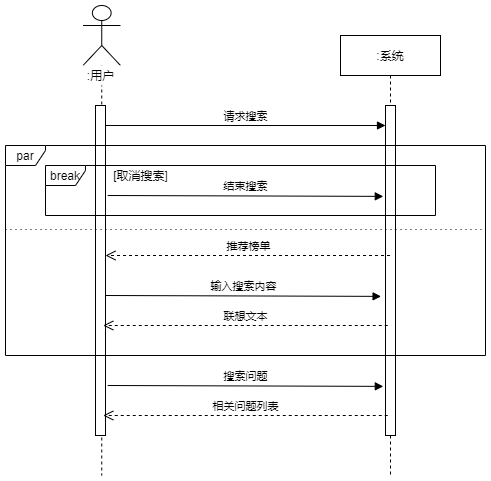

The diagram above was exported from draw.io. Its source (the exported page's mxGraphModel, read from the mxfile embedded in the PNG):
<mxGraphModel dx="1026" dy="594" grid="1" gridSize="10" guides="1" tooltips="1" connect="1" arrows="1" fold="1" page="1" pageScale="1" pageWidth="1169" pageHeight="1654" math="0" shadow="0">
  <root>
    <mxCell id="0" />
    <mxCell id="1" style="locked=1;" parent="0" />
    <mxCell id="BtUeh2fLX21SGdFoJnce-1" value=":系统" style="shape=umlLifeline;perimeter=lifelinePerimeter;whiteSpace=wrap;html=1;container=1;collapsible=0;recursiveResize=0;outlineConnect=0;" vertex="1" parent="1">
      <mxGeometry x="535" y="120" width="100" height="440" as="geometry" />
    </mxCell>
    <mxCell id="BtUeh2fLX21SGdFoJnce-2" value="" style="html=1;points=[];perimeter=orthogonalPerimeter;fillColor=#ffffff;" vertex="1" parent="BtUeh2fLX21SGdFoJnce-1">
      <mxGeometry x="45" y="70" width="10" height="330" as="geometry" />
    </mxCell>
    <mxCell id="BtUeh2fLX21SGdFoJnce-3" value="" style="shape=umlLifeline;participant=umlActor;perimeter=lifelinePerimeter;whiteSpace=wrap;html=1;container=1;collapsible=0;recursiveResize=0;verticalAlign=top;spacingTop=36;labelBackgroundColor=#ffffff;outlineConnect=0;size=60;" vertex="1" parent="1">
      <mxGeometry x="277.5" y="90" width="37.5" height="470" as="geometry" />
    </mxCell>
    <mxCell id="BtUeh2fLX21SGdFoJnce-4" value=":用户" style="text;html=1;align=center;verticalAlign=middle;resizable=0;points=[];autosize=1;fillColor=#ffffff;" vertex="1" parent="BtUeh2fLX21SGdFoJnce-3">
      <mxGeometry x="-2.5" y="60" width="40" height="20" as="geometry" />
    </mxCell>
    <mxCell id="BtUeh2fLX21SGdFoJnce-5" value="" style="html=1;points=[];perimeter=orthogonalPerimeter;fillColor=#ffffff;" vertex="1" parent="BtUeh2fLX21SGdFoJnce-3">
      <mxGeometry x="12.5" y="100" width="10" height="330" as="geometry" />
    </mxCell>
    <mxCell id="BtUeh2fLX21SGdFoJnce-19" value="开始+框架" style="" parent="0" />
    <mxCell id="BtUeh2fLX21SGdFoJnce-20" value="par" style="shape=umlFrame;whiteSpace=wrap;html=1;fillColor=#ffffff;width=40;height=20;" vertex="1" parent="BtUeh2fLX21SGdFoJnce-19">
      <mxGeometry x="200" y="230" width="480" height="210" as="geometry" />
    </mxCell>
    <mxCell id="BtUeh2fLX21SGdFoJnce-21" value="请求搜索" style="html=1;verticalAlign=bottom;endArrow=block;" edge="1" parent="BtUeh2fLX21SGdFoJnce-19">
      <mxGeometry width="80" relative="1" as="geometry">
        <mxPoint x="300" y="210" as="sourcePoint" />
        <mxPoint x="580" y="210" as="targetPoint" />
      </mxGeometry>
    </mxCell>
    <mxCell id="BtUeh2fLX21SGdFoJnce-22" value="" style="line;strokeWidth=1;fillColor=none;align=left;verticalAlign=middle;spacingTop=-1;spacingLeft=3;spacingRight=3;rotatable=0;labelPosition=right;points=[];portConstraint=eastwest;dashed=1;dashPattern=1 4;" vertex="1" parent="BtUeh2fLX21SGdFoJnce-19">
      <mxGeometry x="200" y="310" width="480" height="8" as="geometry" />
    </mxCell>
    <mxCell id="BtUeh2fLX21SGdFoJnce-33" value="中间流程" parent="0" />
    <mxCell id="BtUeh2fLX21SGdFoJnce-35" value="break" style="shape=umlFrame;whiteSpace=wrap;html=1;fillColor=#ffffff;width=40;height=20;" vertex="1" parent="BtUeh2fLX21SGdFoJnce-33">
      <mxGeometry x="240" y="250" width="390" height="50" as="geometry" />
    </mxCell>
    <mxCell id="BtUeh2fLX21SGdFoJnce-36" value="[取消搜索]" style="text;html=1;align=center;verticalAlign=middle;resizable=0;points=[];autosize=1;" vertex="1" parent="BtUeh2fLX21SGdFoJnce-33">
      <mxGeometry x="300" y="250" width="70" height="20" as="geometry" />
    </mxCell>
    <mxCell id="BtUeh2fLX21SGdFoJnce-37" value="结束搜索" style="html=1;verticalAlign=bottom;endArrow=block;entryX=-0.44;entryY=0.072;entryDx=0;entryDy=0;entryPerimeter=0;" edge="1" parent="BtUeh2fLX21SGdFoJnce-33">
      <mxGeometry width="80" relative="1" as="geometry">
        <mxPoint x="302.20000000000005" y="280" as="sourcePoint" />
        <mxPoint x="577.8" y="280.88" as="targetPoint" />
      </mxGeometry>
    </mxCell>
    <mxCell id="BtUeh2fLX21SGdFoJnce-38" value="输入搜索内容" style="html=1;verticalAlign=bottom;endArrow=block;entryX=-0.44;entryY=0.072;entryDx=0;entryDy=0;entryPerimeter=0;" edge="1" parent="BtUeh2fLX21SGdFoJnce-33">
      <mxGeometry width="80" relative="1" as="geometry">
        <mxPoint x="300" y="380" as="sourcePoint" />
        <mxPoint x="575.5999999999999" y="380.88" as="targetPoint" />
      </mxGeometry>
    </mxCell>
    <mxCell id="BtUeh2fLX21SGdFoJnce-39" value="推荐榜单" style="html=1;verticalAlign=bottom;endArrow=open;dashed=1;endSize=8;" edge="1" parent="BtUeh2fLX21SGdFoJnce-33">
      <mxGeometry relative="1" as="geometry">
        <mxPoint x="584.5" y="340" as="sourcePoint" />
        <mxPoint x="300" y="340" as="targetPoint" />
      </mxGeometry>
    </mxCell>
    <mxCell id="BtUeh2fLX21SGdFoJnce-40" value="联想文本" style="html=1;verticalAlign=bottom;endArrow=open;dashed=1;endSize=8;" edge="1" parent="BtUeh2fLX21SGdFoJnce-33">
      <mxGeometry relative="1" as="geometry">
        <mxPoint x="582.25" y="410" as="sourcePoint" />
        <mxPoint x="297.75" y="410" as="targetPoint" />
      </mxGeometry>
    </mxCell>
    <mxCell id="BtUeh2fLX21SGdFoJnce-42" value="搜索问题" style="html=1;verticalAlign=bottom;endArrow=block;entryX=-0.44;entryY=0.072;entryDx=0;entryDy=0;entryPerimeter=0;" edge="1" parent="BtUeh2fLX21SGdFoJnce-33">
      <mxGeometry width="80" relative="1" as="geometry">
        <mxPoint x="302.20000000000005" y="470" as="sourcePoint" />
        <mxPoint x="577.8" y="470.8800000000001" as="targetPoint" />
      </mxGeometry>
    </mxCell>
    <mxCell id="BtUeh2fLX21SGdFoJnce-43" value="相关问题列表" style="html=1;verticalAlign=bottom;endArrow=open;dashed=1;endSize=8;" edge="1" parent="BtUeh2fLX21SGdFoJnce-33">
      <mxGeometry relative="1" as="geometry">
        <mxPoint x="582.25" y="500" as="sourcePoint" />
        <mxPoint x="297.75" y="500" as="targetPoint" />
      </mxGeometry>
    </mxCell>
  </root>
</mxGraphModel>